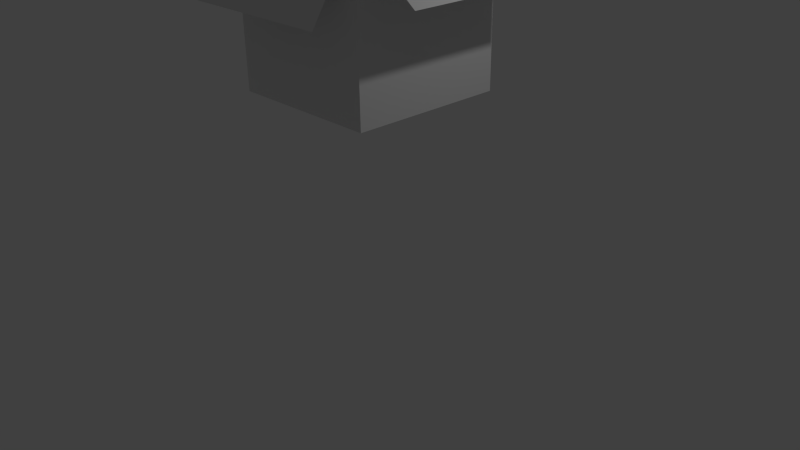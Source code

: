 # Source: Cardboard_Box.blend  (saved by Blender 2.76.0; exported with 4.5.12 LTS)
import bpy
from mathutils import Matrix  # noqa: F401  (used for matrix-valued properties, if any)

bpy.ops.wm.read_factory_settings(use_empty=True)
scene = bpy.context.scene
scene.name = 'Scene'

# ---- collections
col_collection_1 = bpy.data.collections.new('Collection 1'); scene.collection.children.link(col_collection_1)

# ---- materials (node trees are filled in below, after node groups)
mat_material = bpy.data.materials.new('Material')
mat_material.alpha_threshold = 0.0
mat_material.use_transparent_shadow = False
mat_material.roughness = 0.5
mat_material.line_color = (0.0, 0.0, 0.0, 1.0)

# ---- material node trees

# ---- world
world_world = bpy.data.worlds.new('World'); scene.world = world_world
world_world.color = (0.05088, 0.05088, 0.05088)
world_world.use_sun_shadow = False
world_world.sun_shadow_jitter_overblur = 0.0
world_world.cycles.sampling_method = 'MANUAL'
world_world.cycles.sample_map_resolution = 256

# ---- cameras
cam_camera = bpy.data.cameras.new('Camera')
cam_camera.clip_end = 100.0
cam_camera.lens = 35.0
cam_camera.sensor_width = 32.0
cam_camera.sensor_height = 18.0
cam_camera.ortho_scale = 7.314
cam_camera.dof.focus_distance = 0.0
cam_camera.dof.aperture_fstop = 128.0

# ---- lights
light_lamp = bpy.data.lights.new('Lamp', 'POINT')
light_lamp.transmission_factor = 0.0
light_lamp.cutoff_distance = 30.0
light_lamp.energy = 100.0
light_lamp.shadow_buffer_clip_start = 1.001
light_lamp.shadow_soft_size = 0.1
light_lamp.shadow_maximum_resolution = 0.006
light_lamp.use_absolute_resolution = True
light_lamp.cycles.use_multiple_importance_sampling = False

# ---- meshes
me_cube = bpy.data.meshes.new('Cube')
me_cube.from_pydata([(1.0, 1.0, -1.0), (1.0, -1.0, -1.0), (-1.0, -1.0, -1.0), (-1.0, 1.0, -1.0), (0.9591, 0.9591, 1.0), (0.9591, -0.9591, 1.0), (-0.9591, -0.9591, 1.0), (-0.9591, 0.9591, 1.0), (1.0, -1.0, 1.0), (0.9591, 0.9591, -0.878), (0.9591, -0.9591, -0.878), (-0.9591, 0.9591, -0.878), (-0.9591, -0.9591, -0.878), (-1.0, 1.0, 1.0), (-1.0, 1.58, 0.1637), (1.0, 1.58, 0.1637), (-1.0, -1.557, 0.148), (1.0, -1.557, 0.148), (1.0, 1.0, 1.0), (1.809, -1.0, 0.3819), (1.809, 1.0, 0.3819), (-1.0, -1.0, 1.0), (-1.281, -1.0, 0.0215), (-1.281, 1.0, 0.0215)], [], [(0, 1, 2, 3), (6, 5, 10, 12), (9, 11, 12, 10), (5, 4, 9, 10), (7, 6, 12, 11), (4, 7, 11, 9), (0, 18, 8, 1), (1, 8, 21, 2), (2, 21, 13, 3), (18, 0, 3, 13), (4, 5, 8, 18), (7, 4, 18, 13), (5, 6, 21, 8), (6, 7, 13, 21), (13, 18, 15, 14), (16, 17, 8, 21), (8, 18, 20, 19), (21, 13, 23, 22)])
me_cube.materials.append(mat_material)
me_cube.use_remesh_preserve_volume = False
me_cube.use_remesh_preserve_attributes = False
me_cube.use_mirror_vertex_groups = False
me_cube.update()

# ---- objects
ob_cube = bpy.data.objects.new('Cube', me_cube)
ob_lamp = bpy.data.objects.new('Lamp', light_lamp)
ob_camera = bpy.data.objects.new('Camera', cam_camera)

# ---- transforms, parenting, visibility, modifiers, constraints
ob_cube.location = (0.0, 0.0, 3.177)
ob_cube.lock_rotations_4d = False
ob_cube.empty_display_type = 'ARROWS'
ob_cube.lineart.crease_threshold = 0.0
ob_lamp.location = (4.076, 1.005, 5.904)
ob_lamp.rotation_euler = (0.6503, 0.05522, 1.866)
ob_lamp.lock_rotations_4d = False
ob_lamp.empty_display_type = 'ARROWS'
ob_lamp.color = (0.0, 0.0, 0.0, 0.0)
ob_lamp.lineart.crease_threshold = 0.0
ob_camera.location = (7.481, -6.508, 5.344)
ob_camera.rotation_euler = (1.109, 0.01082, 0.8149)
ob_camera.lock_rotations_4d = False
ob_camera.empty_display_type = 'ARROWS'
ob_camera.color = (0.0, 0.0, 0.0, 0.0)
ob_camera.display_type = 'WIRE'
ob_camera.lineart.crease_threshold = 0.0

# ---- collection membership
col_collection_1.objects.link(ob_cube)
col_collection_1.objects.link(ob_lamp)
col_collection_1.objects.link(ob_camera)

# ---- scene / render settings (as saved in the file)
scene.camera = ob_camera
scene.frame_start = 1; scene.frame_end = 250; scene.frame_set(1)
scene.render.engine = 'BLENDER_EEVEE_NEXT'
scene.render.resolution_percentage = 50
scene.render.dither_intensity = 0.0
scene.cycles.use_denoising = False
scene.cycles.samples = 10
scene.cycles.sampling_pattern = 'TABULATED_SOBOL'
scene.cycles.light_sampling_threshold = 0.0
scene.cycles.use_adaptive_sampling = False
scene.cycles.use_light_tree = False
scene.cycles.blur_glossy = 0.0
scene.cycles.pixel_filter_type = 'GAUSSIAN'
scene.cycles.sample_clamp_indirect = 0.0
scene.view_settings.view_transform = 'Standard'
bpy.context.view_layer.update()
